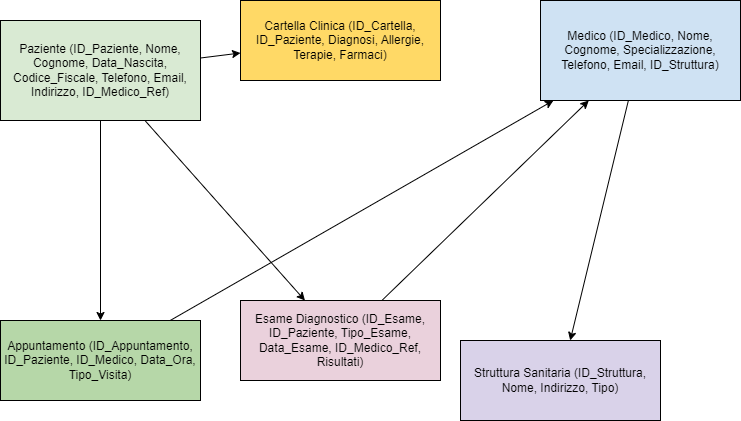

The diagram above was exported from draw.io. Its source (the exported page's mxGraphModel, read from the mxfile embedded in the PNG):
<mxGraphModel dx="941" dy="644" grid="1" gridSize="10" guides="1" tooltips="1" connect="1" arrows="1" fold="1" page="1" pageScale="1" pageWidth="827" pageHeight="1169" math="0" shadow="0">
  <root>
    <mxCell id="0" />
    <mxCell id="1" parent="0" />
    <mxCell id="Paziente" value="Paziente (ID_Paziente, Nome, Cognome, Data_Nascita, Codice_Fiscale, Telefono, Email, Indirizzo, ID_Medico_Ref)" style="shape=rectangle;whiteSpace=wrap;fillColor=#D9EAD3;" parent="1" vertex="1">
      <mxGeometry x="50" y="50" width="200" height="100" as="geometry" />
    </mxCell>
    <mxCell id="Medico" value="Medico (ID_Medico, Nome, Cognome, Specializzazione, Telefono, Email, ID_Struttura)" style="shape=rectangle;whiteSpace=wrap;fillColor=#CFE2F3;" parent="1" vertex="1">
      <mxGeometry x="590" y="30" width="200" height="100" as="geometry" />
    </mxCell>
    <mxCell id="CartellaClinica" value="Cartella Clinica (ID_Cartella, ID_Paziente, Diagnosi, Allergie, Terapie, Farmaci)" style="shape=rectangle;whiteSpace=wrap;fillColor=#FFD966;" parent="1" vertex="1">
      <mxGeometry x="290" y="30" width="200" height="80" as="geometry" />
    </mxCell>
    <mxCell id="EsameDiagnostico" value="Esame Diagnostico (ID_Esame, ID_Paziente, Tipo_Esame, Data_Esame, ID_Medico_Ref, Risultati)" style="shape=rectangle;whiteSpace=wrap;fillColor=#EAD1DC;" parent="1" vertex="1">
      <mxGeometry x="290" y="330" width="200" height="80" as="geometry" />
    </mxCell>
    <mxCell id="Appuntamento" value="Appuntamento (ID_Appuntamento, ID_Paziente, ID_Medico, Data_Ora, Tipo_Visita)" style="shape=rectangle;whiteSpace=wrap;fillColor=#B6D7A8;" parent="1" vertex="1">
      <mxGeometry x="50" y="350" width="200" height="80" as="geometry" />
    </mxCell>
    <mxCell id="StrutturaSanitaria" value="Struttura Sanitaria (ID_Struttura, Nome, Indirizzo, Tipo)" style="shape=rectangle;whiteSpace=wrap;fillColor=#D9D2E9;" parent="1" vertex="1">
      <mxGeometry x="510" y="370" width="200" height="80" as="geometry" />
    </mxCell>
    <mxCell id="rel1" parent="1" source="Paziente" target="CartellaClinica" edge="1">
      <mxGeometry relative="1" as="geometry" />
    </mxCell>
    <mxCell id="rel2" parent="1" source="Paziente" target="EsameDiagnostico" edge="1">
      <mxGeometry relative="1" as="geometry" />
    </mxCell>
    <mxCell id="rel3" parent="1" source="EsameDiagnostico" target="Medico" edge="1">
      <mxGeometry relative="1" as="geometry" />
    </mxCell>
    <mxCell id="rel4" parent="1" source="Paziente" target="Appuntamento" edge="1">
      <mxGeometry relative="1" as="geometry" />
    </mxCell>
    <mxCell id="rel5" parent="1" source="Appuntamento" target="Medico" edge="1">
      <mxGeometry relative="1" as="geometry" />
    </mxCell>
    <mxCell id="rel6" parent="1" source="Medico" target="StrutturaSanitaria" edge="1">
      <mxGeometry relative="1" as="geometry" />
    </mxCell>
  </root>
</mxGraphModel>